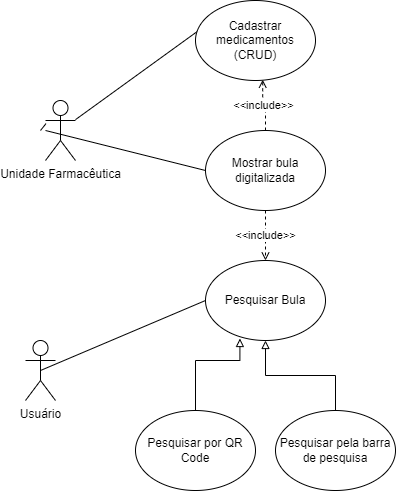

The diagram above was exported from draw.io. Its source (the exported page's mxGraphModel, read from the mxfile embedded in the PNG):
<mxGraphModel dx="2208" dy="764" grid="1" gridSize="10" guides="1" tooltips="1" connect="1" arrows="1" fold="1" page="1" pageScale="1" pageWidth="827" pageHeight="1169" math="0" shadow="0">
  <root>
    <mxCell id="0" />
    <mxCell id="1" parent="0" />
    <mxCell id="UrGjxBTAlrc_Kj0LMAzj-1" value="Usuário" style="shape=umlActor;verticalLabelPosition=bottom;verticalAlign=top;html=1;outlineConnect=0;" parent="1" vertex="1">
      <mxGeometry x="20" y="480" width="30" height="60" as="geometry" />
    </mxCell>
    <mxCell id="UrGjxBTAlrc_Kj0LMAzj-3" value="Pesquisar Bula" style="ellipse;whiteSpace=wrap;html=1;" parent="1" vertex="1">
      <mxGeometry x="200" y="400" width="120" height="80" as="geometry" />
    </mxCell>
    <mxCell id="UrGjxBTAlrc_Kj0LMAzj-7" style="edgeStyle=orthogonalEdgeStyle;rounded=0;orthogonalLoop=1;jettySize=auto;html=1;exitX=0.5;exitY=0;exitDx=0;exitDy=0;entryX=0.287;entryY=0.975;entryDx=0;entryDy=0;entryPerimeter=0;endArrow=block;endFill=0;" parent="1" source="UrGjxBTAlrc_Kj0LMAzj-5" target="UrGjxBTAlrc_Kj0LMAzj-3" edge="1">
      <mxGeometry relative="1" as="geometry">
        <Array as="points">
          <mxPoint x="190" y="500" />
          <mxPoint x="234" y="500" />
        </Array>
      </mxGeometry>
    </mxCell>
    <mxCell id="UrGjxBTAlrc_Kj0LMAzj-5" value="Pesquisar por QR Code" style="ellipse;whiteSpace=wrap;html=1;" parent="1" vertex="1">
      <mxGeometry x="130" y="550" width="120" height="80" as="geometry" />
    </mxCell>
    <mxCell id="UrGjxBTAlrc_Kj0LMAzj-8" style="edgeStyle=orthogonalEdgeStyle;rounded=0;orthogonalLoop=1;jettySize=auto;html=1;exitX=0.5;exitY=0;exitDx=0;exitDy=0;entryX=0.5;entryY=1;entryDx=0;entryDy=0;endArrow=block;endFill=0;" parent="1" source="UrGjxBTAlrc_Kj0LMAzj-6" target="UrGjxBTAlrc_Kj0LMAzj-3" edge="1">
      <mxGeometry relative="1" as="geometry" />
    </mxCell>
    <mxCell id="UrGjxBTAlrc_Kj0LMAzj-6" value="Pesquisar pela barra de pesquisa" style="ellipse;whiteSpace=wrap;html=1;" parent="1" vertex="1">
      <mxGeometry x="270" y="550" width="120" height="80" as="geometry" />
    </mxCell>
    <mxCell id="UrGjxBTAlrc_Kj0LMAzj-9" value="" style="endArrow=none;html=1;rounded=0;exitX=0.5;exitY=0.5;exitDx=0;exitDy=0;exitPerimeter=0;entryX=0;entryY=0.5;entryDx=0;entryDy=0;" parent="1" source="UrGjxBTAlrc_Kj0LMAzj-1" target="UrGjxBTAlrc_Kj0LMAzj-3" edge="1">
      <mxGeometry width="50" height="50" relative="1" as="geometry">
        <mxPoint x="390" y="350" as="sourcePoint" />
        <mxPoint x="440" y="300" as="targetPoint" />
      </mxGeometry>
    </mxCell>
    <mxCell id="UrGjxBTAlrc_Kj0LMAzj-28" value="&amp;lt;&amp;lt;include&amp;gt;&amp;gt;" style="edgeStyle=orthogonalEdgeStyle;rounded=0;orthogonalLoop=1;jettySize=auto;html=1;exitX=0.5;exitY=0;exitDx=0;exitDy=0;entryX=0.56;entryY=0.99;entryDx=0;entryDy=0;entryPerimeter=0;endArrow=open;endFill=0;dashed=1;" parent="1" source="UrGjxBTAlrc_Kj0LMAzj-11" target="UrGjxBTAlrc_Kj0LMAzj-15" edge="1">
      <mxGeometry relative="1" as="geometry" />
    </mxCell>
    <mxCell id="UrGjxBTAlrc_Kj0LMAzj-11" value="Mostrar bula digitalizada" style="ellipse;whiteSpace=wrap;html=1;" parent="1" vertex="1">
      <mxGeometry x="200" y="270" width="120" height="80" as="geometry" />
    </mxCell>
    <mxCell id="UrGjxBTAlrc_Kj0LMAzj-13" value="" style="endArrow=none;html=1;rounded=0;entryX=0;entryY=0.5;entryDx=0;entryDy=0;" parent="1" target="UrGjxBTAlrc_Kj0LMAzj-11" edge="1">
      <mxGeometry width="50" height="50" relative="1" as="geometry">
        <mxPoint x="40" y="270" as="sourcePoint" />
        <mxPoint x="440" y="290" as="targetPoint" />
      </mxGeometry>
    </mxCell>
    <mxCell id="UrGjxBTAlrc_Kj0LMAzj-14" value="&amp;lt;&amp;lt;include&amp;gt;&amp;gt;" style="endArrow=open;html=1;rounded=0;dashed=1;endFill=0;exitX=0.5;exitY=1;exitDx=0;exitDy=0;entryX=0.5;entryY=0;entryDx=0;entryDy=0;" parent="1" source="UrGjxBTAlrc_Kj0LMAzj-11" target="UrGjxBTAlrc_Kj0LMAzj-3" edge="1">
      <mxGeometry width="50" height="50" relative="1" as="geometry">
        <mxPoint x="390" y="340" as="sourcePoint" />
        <mxPoint x="440" y="290" as="targetPoint" />
      </mxGeometry>
    </mxCell>
    <mxCell id="UrGjxBTAlrc_Kj0LMAzj-18" value="" style="endArrow=none;html=1;rounded=0;entryX=0.017;entryY=0.385;entryDx=0;entryDy=0;entryPerimeter=0;startArrow=none;" parent="1" source="UrGjxBTAlrc_Kj0LMAzj-32" target="UrGjxBTAlrc_Kj0LMAzj-15" edge="1">
      <mxGeometry width="50" height="50" relative="1" as="geometry">
        <mxPoint x="40" y="270.1939655172414" as="sourcePoint" />
        <mxPoint x="440" y="270" as="targetPoint" />
      </mxGeometry>
    </mxCell>
    <mxCell id="UrGjxBTAlrc_Kj0LMAzj-15" value="Cadastrar medicamentos (CRUD)" style="ellipse;whiteSpace=wrap;html=1;" parent="1" vertex="1">
      <mxGeometry x="190" y="140" width="120" height="80" as="geometry" />
    </mxCell>
    <mxCell id="UrGjxBTAlrc_Kj0LMAzj-32" value="Unidade Farmacêutica" style="shape=umlActor;verticalLabelPosition=bottom;verticalAlign=top;html=1;outlineConnect=0;" parent="1" vertex="1">
      <mxGeometry x="40" y="240" width="30" height="60" as="geometry" />
    </mxCell>
    <mxCell id="UrGjxBTAlrc_Kj0LMAzj-33" value="" style="endArrow=none;html=1;rounded=0;entryX=0.017;entryY=0.385;entryDx=0;entryDy=0;entryPerimeter=0;" parent="1" target="UrGjxBTAlrc_Kj0LMAzj-32" edge="1">
      <mxGeometry width="50" height="50" relative="1" as="geometry">
        <mxPoint x="35" y="270" as="sourcePoint" />
        <mxPoint x="192.03999999999996" y="170.79999999999995" as="targetPoint" />
      </mxGeometry>
    </mxCell>
  </root>
</mxGraphModel>